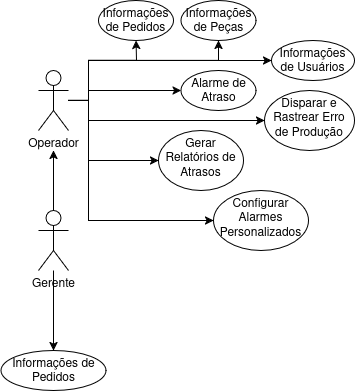

The diagram above was exported from draw.io. Its source (the exported page's mxGraphModel, read from the mxfile embedded in the PNG):
<mxGraphModel dx="1360" dy="795" grid="1" gridSize="10" guides="1" tooltips="1" connect="1" arrows="1" fold="1" page="1" pageScale="1" pageWidth="850" pageHeight="1100" math="0" shadow="0">
  <root>
    <mxCell id="0" />
    <mxCell id="1" parent="0" />
    <mxCell id="hnTzQV-1Crk5D5xgKb9x-7" value="" style="edgeStyle=orthogonalEdgeStyle;rounded=0;orthogonalLoop=1;jettySize=auto;html=1;" edge="1" parent="1" source="hnTzQV-1Crk5D5xgKb9x-1" target="hnTzQV-1Crk5D5xgKb9x-6">
      <mxGeometry relative="1" as="geometry">
        <Array as="points">
          <mxPoint x="220" y="270" />
          <mxPoint x="220" y="230" />
          <mxPoint x="268" y="230" />
        </Array>
      </mxGeometry>
    </mxCell>
    <mxCell id="hnTzQV-1Crk5D5xgKb9x-20" style="edgeStyle=orthogonalEdgeStyle;rounded=0;orthogonalLoop=1;jettySize=auto;html=1;entryX=0;entryY=0.5;entryDx=0;entryDy=0;" edge="1" parent="1" source="hnTzQV-1Crk5D5xgKb9x-1" target="hnTzQV-1Crk5D5xgKb9x-12">
      <mxGeometry relative="1" as="geometry">
        <Array as="points">
          <mxPoint x="220" y="270" />
          <mxPoint x="220" y="230" />
          <mxPoint x="403" y="230" />
        </Array>
      </mxGeometry>
    </mxCell>
    <mxCell id="hnTzQV-1Crk5D5xgKb9x-22" style="edgeStyle=orthogonalEdgeStyle;rounded=0;orthogonalLoop=1;jettySize=auto;html=1;entryX=0;entryY=0.5;entryDx=0;entryDy=0;" edge="1" parent="1" source="hnTzQV-1Crk5D5xgKb9x-1" target="hnTzQV-1Crk5D5xgKb9x-14">
      <mxGeometry relative="1" as="geometry">
        <Array as="points">
          <mxPoint x="220" y="270" />
          <mxPoint x="220" y="390" />
        </Array>
      </mxGeometry>
    </mxCell>
    <mxCell id="hnTzQV-1Crk5D5xgKb9x-23" style="edgeStyle=orthogonalEdgeStyle;rounded=0;orthogonalLoop=1;jettySize=auto;html=1;entryX=0;entryY=0.5;entryDx=0;entryDy=0;" edge="1" parent="1" source="hnTzQV-1Crk5D5xgKb9x-1" target="hnTzQV-1Crk5D5xgKb9x-15">
      <mxGeometry relative="1" as="geometry">
        <Array as="points">
          <mxPoint x="220" y="270" />
          <mxPoint x="220" y="330" />
        </Array>
      </mxGeometry>
    </mxCell>
    <mxCell id="hnTzQV-1Crk5D5xgKb9x-24" style="edgeStyle=orthogonalEdgeStyle;rounded=0;orthogonalLoop=1;jettySize=auto;html=1;" edge="1" parent="1" source="hnTzQV-1Crk5D5xgKb9x-1" target="hnTzQV-1Crk5D5xgKb9x-16">
      <mxGeometry relative="1" as="geometry">
        <Array as="points">
          <mxPoint x="220" y="270" />
          <mxPoint x="220" y="260" />
        </Array>
      </mxGeometry>
    </mxCell>
    <mxCell id="hnTzQV-1Crk5D5xgKb9x-25" style="edgeStyle=orthogonalEdgeStyle;rounded=0;orthogonalLoop=1;jettySize=auto;html=1;" edge="1" parent="1" source="hnTzQV-1Crk5D5xgKb9x-1" target="hnTzQV-1Crk5D5xgKb9x-13">
      <mxGeometry relative="1" as="geometry">
        <Array as="points">
          <mxPoint x="220" y="270" />
          <mxPoint x="220" y="290" />
        </Array>
      </mxGeometry>
    </mxCell>
    <mxCell id="hnTzQV-1Crk5D5xgKb9x-26" style="edgeStyle=orthogonalEdgeStyle;rounded=0;orthogonalLoop=1;jettySize=auto;html=1;" edge="1" parent="1" source="hnTzQV-1Crk5D5xgKb9x-1" target="hnTzQV-1Crk5D5xgKb9x-17">
      <mxGeometry relative="1" as="geometry">
        <Array as="points">
          <mxPoint x="220" y="270" />
          <mxPoint x="220" y="230" />
          <mxPoint x="350" y="230" />
        </Array>
      </mxGeometry>
    </mxCell>
    <mxCell id="hnTzQV-1Crk5D5xgKb9x-1" value="&lt;div&gt;Operador&lt;/div&gt;&lt;div&gt;&lt;br&gt;&lt;/div&gt;" style="shape=umlActor;verticalLabelPosition=bottom;verticalAlign=top;html=1;outlineConnect=0;" vertex="1" parent="1">
      <mxGeometry x="170" y="240" width="30" height="60" as="geometry" />
    </mxCell>
    <mxCell id="hnTzQV-1Crk5D5xgKb9x-3" value="" style="edgeStyle=orthogonalEdgeStyle;rounded=0;orthogonalLoop=1;jettySize=auto;html=1;" edge="1" parent="1" source="hnTzQV-1Crk5D5xgKb9x-2">
      <mxGeometry relative="1" as="geometry">
        <mxPoint x="185" y="320" as="targetPoint" />
      </mxGeometry>
    </mxCell>
    <mxCell id="hnTzQV-1Crk5D5xgKb9x-9" value="" style="edgeStyle=orthogonalEdgeStyle;rounded=0;orthogonalLoop=1;jettySize=auto;html=1;" edge="1" parent="1" source="hnTzQV-1Crk5D5xgKb9x-2" target="hnTzQV-1Crk5D5xgKb9x-8">
      <mxGeometry relative="1" as="geometry" />
    </mxCell>
    <mxCell id="hnTzQV-1Crk5D5xgKb9x-2" value="&lt;div&gt;Gerente&lt;/div&gt;" style="shape=umlActor;verticalLabelPosition=bottom;verticalAlign=top;html=1;outlineConnect=0;" vertex="1" parent="1">
      <mxGeometry x="170" y="380" width="30" height="60" as="geometry" />
    </mxCell>
    <mxCell id="hnTzQV-1Crk5D5xgKb9x-6" value="Informações de Pedidos" style="ellipse;whiteSpace=wrap;html=1;verticalAlign=top;" vertex="1" parent="1">
      <mxGeometry x="230" y="170" width="75" height="40" as="geometry" />
    </mxCell>
    <mxCell id="hnTzQV-1Crk5D5xgKb9x-8" value="Informações de Pedidos" style="ellipse;whiteSpace=wrap;html=1;verticalAlign=top;" vertex="1" parent="1">
      <mxGeometry x="132.5" y="520" width="105" height="40" as="geometry" />
    </mxCell>
    <mxCell id="hnTzQV-1Crk5D5xgKb9x-12" value="Informações de Usuários" style="ellipse;whiteSpace=wrap;html=1;verticalAlign=top;" vertex="1" parent="1">
      <mxGeometry x="403" y="210" width="83" height="40" as="geometry" />
    </mxCell>
    <mxCell id="hnTzQV-1Crk5D5xgKb9x-13" value="Disparar e Rastrear Erro de Produção" style="ellipse;whiteSpace=wrap;html=1;verticalAlign=top;" vertex="1" parent="1">
      <mxGeometry x="396" y="260" width="90" height="60" as="geometry" />
    </mxCell>
    <mxCell id="hnTzQV-1Crk5D5xgKb9x-14" value="Configurar Alarmes Personalizados" style="ellipse;whiteSpace=wrap;html=1;verticalAlign=top;" vertex="1" parent="1">
      <mxGeometry x="345" y="360" width="95" height="60" as="geometry" />
    </mxCell>
    <mxCell id="hnTzQV-1Crk5D5xgKb9x-15" value="Gerar Relatórios de Atrasos" style="ellipse;whiteSpace=wrap;html=1;verticalAlign=top;" vertex="1" parent="1">
      <mxGeometry x="290" y="300" width="85" height="60" as="geometry" />
    </mxCell>
    <mxCell id="hnTzQV-1Crk5D5xgKb9x-16" value="Alarme de Atraso" style="ellipse;whiteSpace=wrap;html=1;verticalAlign=top;" vertex="1" parent="1">
      <mxGeometry x="312.5" y="240" width="75" height="40" as="geometry" />
    </mxCell>
    <mxCell id="hnTzQV-1Crk5D5xgKb9x-17" value="Informações de Peças" style="ellipse;whiteSpace=wrap;html=1;verticalAlign=top;" vertex="1" parent="1">
      <mxGeometry x="312.5" y="170" width="75" height="40" as="geometry" />
    </mxCell>
  </root>
</mxGraphModel>